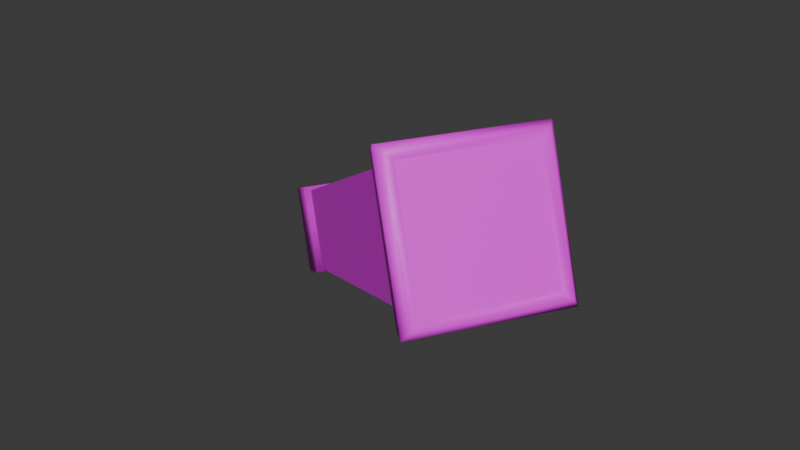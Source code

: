# Source: spyglass.blend  (saved by Blender 5.0.119; exported with 4.5.12 LTS)
import bpy
from mathutils import Matrix  # noqa: F401  (used for matrix-valued properties, if any)

bpy.ops.wm.read_factory_settings(use_empty=True)
scene = bpy.context.scene
scene.name = 'Scene'

# ---- collections
col_collection = bpy.data.collections.new('Collection'); scene.collection.children.link(col_collection)

# ---- images (referenced by path relative to the original .blend; pixels are not part of the script)
import os
ASSET_DIR = os.environ.get("B2B_ASSET_DIR", "")  # directory of the original .blend (textures are referenced by path, not embedded)
HERE = os.path.dirname(os.path.abspath(__file__))  # packed textures are extracted next to this script under _unpacked/

def load_image(name, relpath, width, height, colorspace="sRGB"):
    """Load a texture the original file referenced (path relative to the .blend, or extracted next to this script)."""
    p = next((c for c in (os.path.join(HERE, relpath), os.path.join(ASSET_DIR, relpath)) if relpath and os.path.exists(c)), "")
    if p:
        img = bpy.data.images.load(p, check_existing=True)
        img.name = name
    else:  # same state as the original file: an image datablock whose file is absent (Cycles renders it pink)
        img = bpy.data.images.new(name, width, height)
        img.source = "FILE"
        img.filepath = "//" + (relpath or name)
    img.colorspace_settings.name = colorspace
    return img
img_1042_tree_png = load_image('1042_tree.png', '1042_tree.png', 1024, 1024, 'sRGB')
img_1042_gold_ingot_png = load_image('1042_gold_ingot.png', '1042_gold_ingot.png', 1024, 1024, 'sRGB')
img_1042_glass_png = load_image('1042_glass.png', '1042_glass.png', 1024, 1024, 'sRGB')

# ---- materials (node trees are filled in below, after node groups)
mat_frame = bpy.data.materials.new('Frame')
mat_trim = bpy.data.materials.new('Trim')
mat_glass = bpy.data.materials.new('Glass')

# ---- material node trees
mat_frame.use_nodes = True; mat_frame.node_tree.nodes.clear()
_N = mat_frame.node_tree.nodes; _L = mat_frame.node_tree.links
n0 = _N.new('ShaderNodeBsdfPrincipled'); n0.name = 'Principled BSDF'; n0.location = (-200, 100)
n1 = _N.new('ShaderNodeOutputMaterial'); n1.name = 'Material Output'; n1.location = (200, 100)
n2 = _N.new('ShaderNodeTexImage'); n2.name = 'Image Texture'; n2.location = (-543, 86)
n2.image = img_1042_tree_png
n2.interpolation = 'Closest'
_L.new(n0.outputs[0], n1.inputs[0])
_L.new(n2.outputs[0], n0.inputs[0])
n1.is_active_output = True
mat_trim.use_nodes = True; mat_trim.node_tree.nodes.clear()
_N = mat_trim.node_tree.nodes; _L = mat_trim.node_tree.links
n0 = _N.new('ShaderNodeBsdfPrincipled'); n0.name = 'Principled BSDF'; n0.location = (-200, 100)
n1 = _N.new('ShaderNodeOutputMaterial'); n1.name = 'Material Output'; n1.location = (200, 100)
n2 = _N.new('ShaderNodeTexImage'); n2.name = 'Image Texture'; n2.location = (-594, 89)
n2.image = img_1042_gold_ingot_png
n2.interpolation = 'Closest'
_L.new(n0.outputs[0], n1.inputs[0])
_L.new(n2.outputs[0], n0.inputs[0])
n1.is_active_output = True
mat_glass.use_nodes = True; mat_glass.node_tree.nodes.clear()
_N = mat_glass.node_tree.nodes; _L = mat_glass.node_tree.links
n0 = _N.new('ShaderNodeBsdfPrincipled'); n0.name = 'Principled BSDF'; n0.location = (-183, 112)
n1 = _N.new('ShaderNodeOutputMaterial'); n1.name = 'Material Output'; n1.location = (200, 100)
n2 = _N.new('ShaderNodeTexImage'); n2.name = 'Image Texture'; n2.location = (-543, 70)
n2.image = img_1042_glass_png
n2.interpolation = 'Closest'
_L.new(n0.outputs[0], n1.inputs[0])
_L.new(n2.outputs[0], n0.inputs[0])
_L.new(n2.outputs[1], n0.inputs[4])
n1.is_active_output = True

# ---- world
world_world = bpy.data.worlds.new('World'); scene.world = world_world
world_world.use_nodes = True; world_world.node_tree.nodes.clear()
_N = world_world.node_tree.nodes; _L = world_world.node_tree.links
n0 = _N.new('ShaderNodeOutputWorld'); n0.name = 'World Output'; n0.location = (200, 100)
n1 = _N.new('ShaderNodeBackground'); n1.name = 'Background'; n1.location = (-200, 100)
n1.inputs[0].default_value = (0.05088, 0.05088, 0.05088, 1.0)
_L.new(n1.outputs[0], n0.inputs[0])
n0.is_active_output = True
world_world.color = (0.05088, 0.05088, 0.05088)
world_world.sun_shadow_jitter_overblur = 0.0

# ---- meshes
me_cube_001 = bpy.data.meshes.new('Cube.001')
me_cube_001.from_pydata([(-1.04, -3.84, -1.04), (-1.04, -3.84, 1.04), (-1.44, 3.84, -1.44), (-1.44, 3.84, 1.44), (1.04, -3.84, -1.04), (1.04, -3.84, 1.04), (1.44, 3.84, -1.44), (1.44, 3.84, 1.44), (-1.705, 4.925, 1.705), (-1.705, 4.925, -1.705), (1.705, 4.925, -1.705), (1.705, 4.925, 1.705), (-1.728, 4.105, 1.728), (-1.728, 4.105, -1.728), (1.728, 4.105, -1.728), (1.728, 4.105, 1.728), (-1.862, 4.732, 1.862), (-1.862, 4.732, -1.862), (1.862, 4.732, -1.862), (1.862, 4.732, 1.862), (-1.52, 4.847, 1.52), (-1.52, 4.847, -1.52), (1.52, 4.847, -1.52), (1.52, 4.847, 1.52), (-1.0, -5.0, -1.0), (-1.0, -5.0, 1.0), (1.0, -5.0, 1.0), (1.0, -5.0, -1.0), (-1.135, -4.081, -1.135), (-1.135, -4.081, 1.135), (1.135, -4.081, 1.135), (1.135, -4.081, -1.135), (-1.135, -4.919, -1.135), (-1.135, -4.919, 1.135), (1.135, -4.919, 1.135), (1.135, -4.919, -1.135), (-0.8961, -4.871, -0.8961), (-0.8961, -4.871, 0.8961), (0.8961, -4.871, 0.8961), (0.8961, -4.871, -0.8961)], [], [(0, 1, 3, 2), (7, 6, 14, 15), (6, 7, 5, 4), (0, 4, 31, 28), (2, 6, 4, 0), (7, 3, 1, 5), (8, 11, 23, 20), (8, 9, 17, 16), (2, 3, 12, 13), (11, 8, 16, 19), (13, 12, 16, 17), (15, 14, 18, 19), (14, 13, 17, 18), (12, 15, 19, 16), (10, 11, 19, 18), (6, 2, 13, 14), (9, 10, 18, 17), (3, 7, 15, 12), (21, 20, 23, 22), (9, 8, 20, 21), (11, 10, 22, 23), (10, 9, 21, 22), (26, 25, 37, 38), (1, 0, 28, 29), (26, 27, 35, 34), (25, 26, 34, 33), (29, 28, 32, 33), (28, 31, 35, 32), (30, 29, 33, 34), (31, 30, 34, 35), (27, 24, 32, 35), (24, 25, 33, 32), (5, 1, 29, 30), (4, 5, 30, 31), (39, 38, 37, 36), (27, 26, 38, 39), (24, 27, 39, 36), (25, 24, 36, 37)])
me_cube_001.polygons.foreach_set('use_smooth', [0, 1, 0, 1, 0, 0, 1, 1, 1, 1, 1, 1, 1, 1, 1, 1, 1, 1, 0, 1, 1, 1, 1, 1, 1, 1, 1, 1, 1, 1, 1, 1, 1, 1, 0, 1, 1, 1])
me_cube_001.polygons.foreach_set('material_index', [0, 1, 0, 1, 0, 0, 1, 1, 1, 1, 1, 1, 1, 1, 1, 1, 1, 1, 2, 1, 1, 1, 1, 1, 1, 1, 1, 1, 1, 1, 1, 1, 1, 1, 2, 1, 1, 1])
_uv = me_cube_001.uv_layers.new(name='UVMap')
_uv.uv.foreach_set('vector', [0.04604, 0.1201, 0.2886, 0.1201, 0.3352, 1.014, -0.0006001, 1.014, 0.03295, 1.383, 0.3687, 1.383, 0.4023, 1.417, -0.0006001, 1.417, 0.3352, -0.005965, 0.671, -0.005965, 0.6243, 0.8879, 0.3818, 0.8879, 0.7176, 0.8879, 0.9601, 0.8879, 0.9712, 0.9162, 0.7066, 0.9162, 0.671, -0.005965, 1.007, -0.005965, 0.9601, 0.8879, 0.7176, 0.8879, 1.343, 1.014, 1.007, 1.014, 1.053, 0.1201, 1.296, 0.1201, 0.4023, 1.412, 0.4023, 1.014, 0.4239, 1.036, 0.4239, 1.39, 1.438, 0.01239, 1.438, 0.4099, 1.415, 0.4283, 1.415, -0.005965, 0.3687, 1.048, 0.03295, 1.048, -0.0006001, 1.014, 0.4023, 1.014, 1.438, 0.4466, 1.438, 0.8442, 1.415, 0.8626, 1.415, 0.4283, 1.343, 0.4126, 1.343, 0.00972, 1.415, -0.005965, 1.415, 0.4283, 1.438, 0.8782, 1.438, 1.281, 1.366, 1.297, 1.366, 0.8626, 1.534, 0.00972, 1.534, 0.4126, 1.461, 0.4283, 1.461, -0.005965, 1.343, 0.8469, 1.343, 0.444, 1.415, 0.4283, 1.415, 0.8626, 1.343, 1.278, 1.343, 0.8809, 1.366, 0.8626, 1.366, 1.297, 0.3687, 1.383, 0.3687, 1.048, 0.4023, 1.014, 0.4023, 1.417, 1.438, 0.4099, 1.438, 0.01239, 1.461, -0.005965, 1.461, 0.4283, 0.03295, 1.048, 0.03295, 1.383, -0.0006001, 1.417, -0.0006001, 1.014, 0.7783, 1.39, 0.4239, 1.39, 0.4239, 1.036, 0.7783, 1.036, 0.7998, 1.412, 0.4023, 1.412, 0.4239, 1.39, 0.7783, 1.39, 0.4023, 1.014, 0.7998, 1.014, 0.7783, 1.036, 0.4239, 1.036, 0.7998, 1.014, 0.7998, 1.412, 0.7783, 1.39, 0.7783, 1.036, 1.303, 1.014, 1.303, 1.247, 1.288, 1.235, 1.288, 1.026, 0.2886, 0.1201, 0.04604, 0.1201, 0.03498, 0.09178, 0.2996, 0.09178, 0.8156, 1.263, 1.049, 1.263, 1.064, 1.279, 0.7998, 1.279, 0.8156, 1.03, 0.8156, 1.263, 0.7998, 1.279, 0.7998, 1.014, 0.2996, 0.09178, 0.03498, 0.09178, 0.03498, -0.005965, 0.2996, -0.005965, 0.7066, 0.9162, 0.9712, 0.9162, 0.9712, 1.014, 0.7066, 1.014, 1.307, 0.09178, 1.042, 0.09178, 1.042, -0.005965, 1.307, -0.005965, 0.3708, 0.9162, 0.6354, 0.9162, 0.6354, 1.014, 0.3708, 1.014, 1.049, 1.263, 1.049, 1.03, 1.064, 1.014, 1.064, 1.279, 1.049, 1.03, 0.8156, 1.03, 0.7998, 1.014, 1.064, 1.014, 1.296, 0.1201, 1.053, 0.1201, 1.042, 0.09178, 1.307, 0.09178, 0.3818, 0.8879, 0.6243, 0.8879, 0.6354, 0.9162, 0.3708, 0.9162, 1.273, 1.223, 1.064, 1.223, 1.064, 1.014, 1.273, 1.014, 1.273, 1.247, 1.273, 1.014, 1.288, 1.026, 1.288, 1.235, 1.303, 1.247, 1.303, 1.014, 1.318, 1.026, 1.318, 1.235, 1.332, 1.014, 1.332, 1.247, 1.318, 1.235, 1.318, 1.026])
me_cube_001.materials.append(mat_frame)
me_cube_001.materials.append(mat_trim)
me_cube_001.materials.append(mat_glass)
me_cube_001.update()

# ---- objects
ob_cube = bpy.data.objects.new('Cube', me_cube_001)

# ---- transforms, parenting, visibility, modifiers, constraints
ob_cube.location = (0.0, 0.0, 0.0)
ob_cube.rotation_euler = (0.4363, -3.191e-08, -2.094)
ob_cube.scale = (0.1, 0.1, 0.1)

# ---- collection membership
col_collection.objects.link(ob_cube)

# ---- scene / render settings (as saved in the file)
scene.frame_start = 1; scene.frame_end = 250; scene.frame_set(1)
scene.render.engine = 'BLENDER_EEVEE_NEXT'
scene.render.bake_bias = 0.0
scene.render.bake_samples = 0
scene.cycles.sampling_pattern = 'TABULATED_SOBOL'
scene.eevee.use_volume_custom_range = False
bpy.context.view_layer.update()

# ---- added for rendering (the .blend has no active camera and no usable light): camera, sun
cam_auto = bpy.data.cameras.new('AutoCamera')
cam_auto.lens = 50.0
cam_auto.sensor_width = 36.0
cam_auto.clip_end = 1000.0
ob_auto_camera = bpy.data.objects.new('AutoCamera', cam_auto)
scene.collection.objects.link(ob_auto_camera)
ob_auto_camera.location = (1.46304, -1.75749, 1.17121)
ob_auto_camera.rotation_euler = (1.09748, -7.21219e-08, 0.694738)
scene.camera = ob_auto_camera
light_auto_sun = bpy.data.lights.new('AutoSun', 'SUN')
light_auto_sun.energy = 3.0
light_auto_sun.angle = 0.0523599
ob_auto_sun = bpy.data.objects.new('AutoSun', light_auto_sun)
scene.collection.objects.link(ob_auto_sun)
ob_auto_sun.rotation_euler = (0.872665, 0.174533, 0.523599)
bpy.context.view_layer.update()
